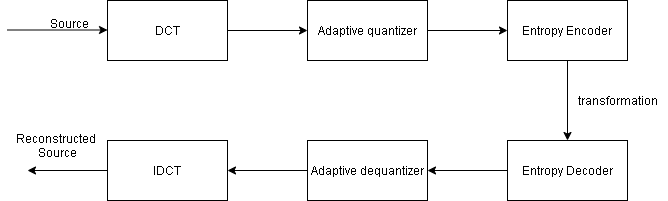

The diagram above was exported from draw.io. Its source (the exported page's mxGraphModel, read from the mxfile embedded in the PNG):
<mxGraphModel dx="1422" dy="793" grid="1" gridSize="10" guides="1" tooltips="1" connect="1" arrows="1" fold="1" page="1" pageScale="1" pageWidth="827" pageHeight="1169" math="0" shadow="0">
  <root>
    <mxCell id="0" />
    <mxCell id="1" parent="0" />
    <mxCell id="X256DY_N02AboKk7PREd-6" value="" style="edgeStyle=orthogonalEdgeStyle;rounded=0;orthogonalLoop=1;jettySize=auto;html=1;" edge="1" parent="1" source="X256DY_N02AboKk7PREd-1" target="X256DY_N02AboKk7PREd-5">
      <mxGeometry relative="1" as="geometry" />
    </mxCell>
    <mxCell id="X256DY_N02AboKk7PREd-1" value="DCT" style="rounded=0;whiteSpace=wrap;html=1;" vertex="1" parent="1">
      <mxGeometry x="110" y="80" width="120" height="60" as="geometry" />
    </mxCell>
    <mxCell id="X256DY_N02AboKk7PREd-8" value="" style="edgeStyle=orthogonalEdgeStyle;rounded=0;orthogonalLoop=1;jettySize=auto;html=1;" edge="1" parent="1" source="X256DY_N02AboKk7PREd-5" target="X256DY_N02AboKk7PREd-7">
      <mxGeometry relative="1" as="geometry" />
    </mxCell>
    <mxCell id="X256DY_N02AboKk7PREd-5" value="Adaptive quantizer" style="rounded=0;whiteSpace=wrap;html=1;" vertex="1" parent="1">
      <mxGeometry x="310" y="80" width="120" height="60" as="geometry" />
    </mxCell>
    <mxCell id="X256DY_N02AboKk7PREd-10" value="" style="edgeStyle=orthogonalEdgeStyle;rounded=0;orthogonalLoop=1;jettySize=auto;html=1;" edge="1" parent="1" source="X256DY_N02AboKk7PREd-7" target="X256DY_N02AboKk7PREd-9">
      <mxGeometry relative="1" as="geometry" />
    </mxCell>
    <mxCell id="X256DY_N02AboKk7PREd-7" value="Entropy Encoder" style="rounded=0;whiteSpace=wrap;html=1;" vertex="1" parent="1">
      <mxGeometry x="510" y="80" width="120" height="60" as="geometry" />
    </mxCell>
    <mxCell id="X256DY_N02AboKk7PREd-13" value="" style="edgeStyle=orthogonalEdgeStyle;rounded=0;orthogonalLoop=1;jettySize=auto;html=1;" edge="1" parent="1" source="X256DY_N02AboKk7PREd-9" target="X256DY_N02AboKk7PREd-12">
      <mxGeometry relative="1" as="geometry" />
    </mxCell>
    <mxCell id="X256DY_N02AboKk7PREd-9" value="Entropy Decoder" style="rounded=0;whiteSpace=wrap;html=1;" vertex="1" parent="1">
      <mxGeometry x="510" y="220" width="120" height="60" as="geometry" />
    </mxCell>
    <mxCell id="X256DY_N02AboKk7PREd-15" value="" style="edgeStyle=orthogonalEdgeStyle;rounded=0;orthogonalLoop=1;jettySize=auto;html=1;" edge="1" parent="1" source="X256DY_N02AboKk7PREd-12" target="X256DY_N02AboKk7PREd-14">
      <mxGeometry relative="1" as="geometry" />
    </mxCell>
    <mxCell id="X256DY_N02AboKk7PREd-12" value="Adaptive dequantizer" style="rounded=0;whiteSpace=wrap;html=1;" vertex="1" parent="1">
      <mxGeometry x="310" y="220" width="120" height="60" as="geometry" />
    </mxCell>
    <mxCell id="X256DY_N02AboKk7PREd-17" value="" style="edgeStyle=orthogonalEdgeStyle;rounded=0;orthogonalLoop=1;jettySize=auto;html=1;" edge="1" parent="1" source="X256DY_N02AboKk7PREd-14">
      <mxGeometry relative="1" as="geometry">
        <mxPoint x="30" y="250" as="targetPoint" />
      </mxGeometry>
    </mxCell>
    <mxCell id="X256DY_N02AboKk7PREd-14" value="IDCT" style="rounded=0;whiteSpace=wrap;html=1;" vertex="1" parent="1">
      <mxGeometry x="110" y="220" width="120" height="60" as="geometry" />
    </mxCell>
    <mxCell id="X256DY_N02AboKk7PREd-3" value="" style="endArrow=classic;html=1;" edge="1" parent="1">
      <mxGeometry width="50" height="50" relative="1" as="geometry">
        <mxPoint x="10" y="109.5" as="sourcePoint" />
        <mxPoint x="110" y="109.5" as="targetPoint" />
      </mxGeometry>
    </mxCell>
    <mxCell id="X256DY_N02AboKk7PREd-4" value="Source" style="text;html=1;align=center;verticalAlign=middle;resizable=0;points=[];autosize=1;" vertex="1" parent="1">
      <mxGeometry x="47" y="93" width="50" height="20" as="geometry" />
    </mxCell>
    <mxCell id="X256DY_N02AboKk7PREd-11" value="transformation" style="text;html=1;align=center;verticalAlign=middle;resizable=0;points=[];autosize=1;" vertex="1" parent="1">
      <mxGeometry x="570" y="170" width="100" height="20" as="geometry" />
    </mxCell>
    <mxCell id="X256DY_N02AboKk7PREd-18" value="Reconstructed &lt;br&gt;Source" style="text;html=1;align=center;verticalAlign=middle;resizable=0;points=[];autosize=1;" vertex="1" parent="1">
      <mxGeometry x="10" y="210" width="100" height="30" as="geometry" />
    </mxCell>
  </root>
</mxGraphModel>